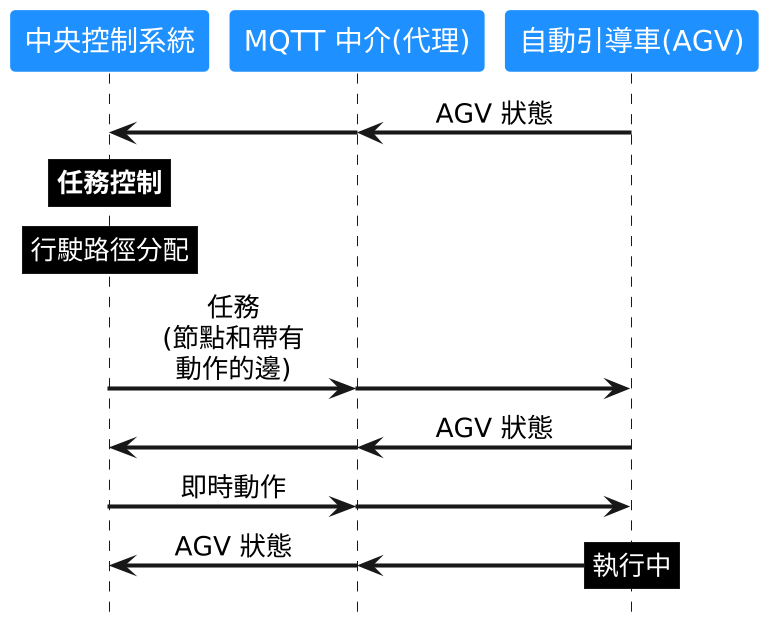

The diagram above was rendered by PlantUML. Its source (embedded in the PNG):
@startuml
!pragma teoz true
skinparam dpi 300
scale 0.65
skinparam defaultTextAlignment center
skinparam participantFontColor white
skinparam noteFontColor white
skinparam participantBorderColor None
skinparam ArrowThickness 2

participant "中央控制系統" #dodgerblue
participant "MQTT 中介(代理)" #dodgerblue
participant "自動引導車(AGV)" #dodgerblue
hide footbox




"MQTT 中介(代理)" <- "自動引導車(AGV)": AGV 狀態
&"中央控制系統" <- "MQTT 中介(代理)":

rnote over "中央控制系統" #black
**任務控制**
endrnote
rnote over "中央控制系統" #black
行駛路徑分配
endrnote
"中央控制系統" -> "MQTT 中介(代理)": 任務\n(節點和帶有\n動作的邊)
& "MQTT 中介(代理)" -> "自動引導車(AGV)"
"MQTT 中介(代理)" <- "自動引導車(AGV)": AGV 狀態
&"中央控制系統" <- "MQTT 中介(代理)":

"中央控制系統" -> "MQTT 中介(代理)": 即時動作
& "MQTT 中介(代理)" -> "自動引導車(AGV)"


"中央控制系統" <- "MQTT 中介(代理)": AGV 狀態
& "MQTT 中介(代理)" <- "自動引導車(AGV)"

&rnote over "自動引導車(AGV)" #black
執行中
endrnote
@enduml